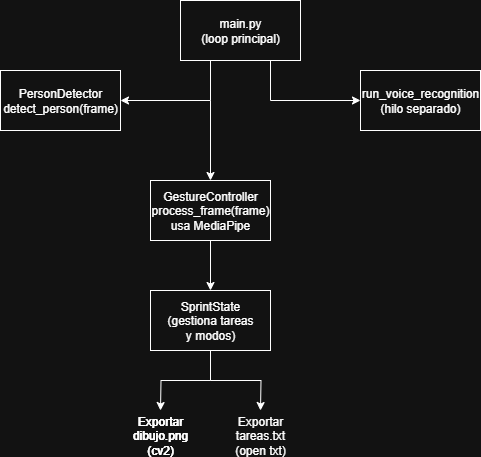

The diagram above was exported from draw.io. Its source (the exported page's mxGraphModel, read from the mxfile embedded in the PNG):
<mxGraphModel dx="464" dy="753" grid="1" gridSize="10" guides="1" tooltips="1" connect="1" arrows="1" fold="1" page="1" pageScale="1" pageWidth="827" pageHeight="1169" math="0" shadow="0">
  <root>
    <mxCell id="0" />
    <mxCell id="1" parent="0" />
    <mxCell id="OlAkIgMptAbXfVr_nT_p-5" style="edgeStyle=orthogonalEdgeStyle;rounded=0;orthogonalLoop=1;jettySize=auto;html=1;exitX=0.25;exitY=1;exitDx=0;exitDy=0;entryX=1;entryY=0.5;entryDx=0;entryDy=0;" edge="1" parent="1" source="OlAkIgMptAbXfVr_nT_p-1" target="OlAkIgMptAbXfVr_nT_p-2">
      <mxGeometry relative="1" as="geometry">
        <Array as="points">
          <mxPoint x="250" y="760" />
        </Array>
      </mxGeometry>
    </mxCell>
    <mxCell id="OlAkIgMptAbXfVr_nT_p-7" style="edgeStyle=orthogonalEdgeStyle;rounded=0;orthogonalLoop=1;jettySize=auto;html=1;exitX=0.75;exitY=1;exitDx=0;exitDy=0;entryX=0;entryY=0.5;entryDx=0;entryDy=0;" edge="1" parent="1" source="OlAkIgMptAbXfVr_nT_p-1" target="OlAkIgMptAbXfVr_nT_p-6">
      <mxGeometry relative="1" as="geometry" />
    </mxCell>
    <mxCell id="OlAkIgMptAbXfVr_nT_p-1" value="main.py&lt;br&gt;(loop principal)" style="rounded=0;whiteSpace=wrap;html=1;" vertex="1" parent="1">
      <mxGeometry x="220" y="660" width="120" height="60" as="geometry" />
    </mxCell>
    <mxCell id="OlAkIgMptAbXfVr_nT_p-2" value="PersonDetector&lt;br&gt;detect_person(frame)" style="rounded=0;whiteSpace=wrap;html=1;" vertex="1" parent="1">
      <mxGeometry x="40" y="730" width="120" height="60" as="geometry" />
    </mxCell>
    <mxCell id="OlAkIgMptAbXfVr_nT_p-6" value="run_voice_recognition&lt;br&gt;(hilo separado)" style="rounded=0;whiteSpace=wrap;html=1;" vertex="1" parent="1">
      <mxGeometry x="400" y="730" width="120" height="60" as="geometry" />
    </mxCell>
    <mxCell id="OlAkIgMptAbXfVr_nT_p-8" value="" style="endArrow=classic;html=1;rounded=0;" edge="1" parent="1">
      <mxGeometry width="50" height="50" relative="1" as="geometry">
        <mxPoint x="250" y="760" as="sourcePoint" />
        <mxPoint x="250" y="840" as="targetPoint" />
      </mxGeometry>
    </mxCell>
    <mxCell id="OlAkIgMptAbXfVr_nT_p-11" style="edgeStyle=orthogonalEdgeStyle;rounded=0;orthogonalLoop=1;jettySize=auto;html=1;exitX=0.5;exitY=1;exitDx=0;exitDy=0;entryX=0.5;entryY=0;entryDx=0;entryDy=0;" edge="1" parent="1" source="OlAkIgMptAbXfVr_nT_p-9" target="OlAkIgMptAbXfVr_nT_p-10">
      <mxGeometry relative="1" as="geometry" />
    </mxCell>
    <mxCell id="OlAkIgMptAbXfVr_nT_p-9" value="GestureController&lt;br&gt;process_frame(frame)&lt;br&gt;usa MediaPipe" style="rounded=0;whiteSpace=wrap;html=1;" vertex="1" parent="1">
      <mxGeometry x="190" y="840" width="120" height="60" as="geometry" />
    </mxCell>
    <mxCell id="OlAkIgMptAbXfVr_nT_p-12" style="edgeStyle=orthogonalEdgeStyle;rounded=0;orthogonalLoop=1;jettySize=auto;html=1;exitX=0.5;exitY=1;exitDx=0;exitDy=0;" edge="1" parent="1" source="OlAkIgMptAbXfVr_nT_p-10">
      <mxGeometry relative="1" as="geometry">
        <mxPoint x="200" y="1070" as="targetPoint" />
      </mxGeometry>
    </mxCell>
    <mxCell id="OlAkIgMptAbXfVr_nT_p-15" style="edgeStyle=orthogonalEdgeStyle;rounded=0;orthogonalLoop=1;jettySize=auto;html=1;exitX=0.5;exitY=1;exitDx=0;exitDy=0;" edge="1" parent="1" source="OlAkIgMptAbXfVr_nT_p-10">
      <mxGeometry relative="1" as="geometry">
        <mxPoint x="300" y="1070" as="targetPoint" />
      </mxGeometry>
    </mxCell>
    <mxCell id="OlAkIgMptAbXfVr_nT_p-10" value="SprintState&lt;br&gt;(gestiona tareas&lt;br&gt;y modos&lt;span style=&quot;background-color: transparent; color: light-dark(rgb(0, 0, 0), rgb(255, 255, 255));&quot;&gt;)&lt;/span&gt;" style="rounded=0;whiteSpace=wrap;html=1;" vertex="1" parent="1">
      <mxGeometry x="190" y="950" width="120" height="60" as="geometry" />
    </mxCell>
    <mxCell id="OlAkIgMptAbXfVr_nT_p-14" value="Exportar dibujo.png&lt;br&gt;(cv2)" style="text;html=1;align=center;verticalAlign=middle;whiteSpace=wrap;rounded=0;" vertex="1" parent="1">
      <mxGeometry x="170" y="1080" width="60" height="30" as="geometry" />
    </mxCell>
    <mxCell id="OlAkIgMptAbXfVr_nT_p-16" value="Exportar dibujo.png&lt;br&gt;(cv2)" style="text;html=1;align=center;verticalAlign=middle;whiteSpace=wrap;rounded=0;" vertex="1" parent="1">
      <mxGeometry x="170" y="1080" width="60" height="30" as="geometry" />
    </mxCell>
    <mxCell id="OlAkIgMptAbXfVr_nT_p-17" value="Exportar tareas.txt&lt;br&gt;(open txt)" style="text;html=1;align=center;verticalAlign=middle;whiteSpace=wrap;rounded=0;" vertex="1" parent="1">
      <mxGeometry x="270" y="1080" width="60" height="30" as="geometry" />
    </mxCell>
  </root>
</mxGraphModel>